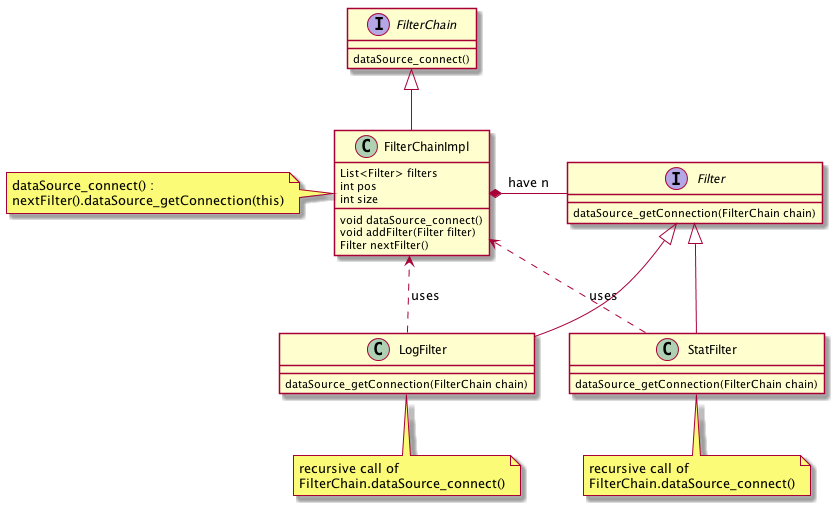

The diagram above was rendered by PlantUML. Its source (embedded in the PNG):
@startuml

interface Filter {
    dataSource_getConnection(FilterChain chain)
}

interface FilterChain {
    dataSource_connect()
}

FilterChain <|-- FilterChainImpl
Filter <|-- LogFilter
Filter <|-- StatFilter


class LogFilter {
    dataSource_getConnection(FilterChain chain)
}
class StatFilter {
    dataSource_getConnection(FilterChain chain)
}

class FilterChainImpl {
    List<Filter> filters
    int pos
    int size

    void dataSource_connect()
    void addFilter(Filter filter)
    Filter nextFilter()
}

FilterChainImpl *- Filter: have n
LogFilter ..> FilterChainImpl : uses
StatFilter ..> FilterChainImpl : uses

note bottom of LogFilter : recursive call of \nFilterChain.dataSource_connect()

note bottom of StatFilter : recursive call of \nFilterChain.dataSource_connect()

note left of FilterChainImpl : dataSource_connect() : \nnextFilter().dataSource_getConnection(this)
@enduml